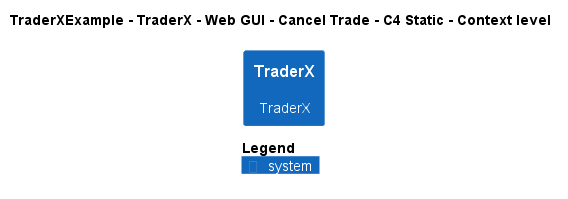

The diagram above was rendered by PlantUML. Its source (embedded in the PNG):
@startuml
!pragma layout smetana
!include ..\..\..\..\..\..\..\.c4s\C4_Context.puml

AddElementTag("c4interflow:lifecycle:new", $bgColor=green, $fontColor=#ffffff, $borderColor=green, $shadowing="False")
AddElementTag("c4interflow:lifecycle:changed", $bgColor=orange, $fontColor=#ffffff, $borderColor=orange, $shadowing="False")
AddElementTag("c4interflow:lifecycle:removed", $bgColor=red, $fontColor=#ffffff, $borderColor=red, $shadowing="False")

AddRelTag("c4interflow:lifecycle:new", $textColor=green, $lineColor=green)
AddRelTag("c4interflow:lifecycle:changed", $textColor=orange, $lineColor=orange)
AddRelTag("c4interflow:lifecycle:removed", $textColor=red, $lineColor=red)

SHOW_PERSON_PORTRAIT()
LAYOUT_TOP_DOWN()

skinparam linetype polyline

title TraderXExample - TraderX - Web GUI - Cancel Trade - C4 Static - Context level

System(TraderXExample.SoftwareSystems.TraderX, "TraderX", "TraderX")



SHOW_LEGEND()
@enduml